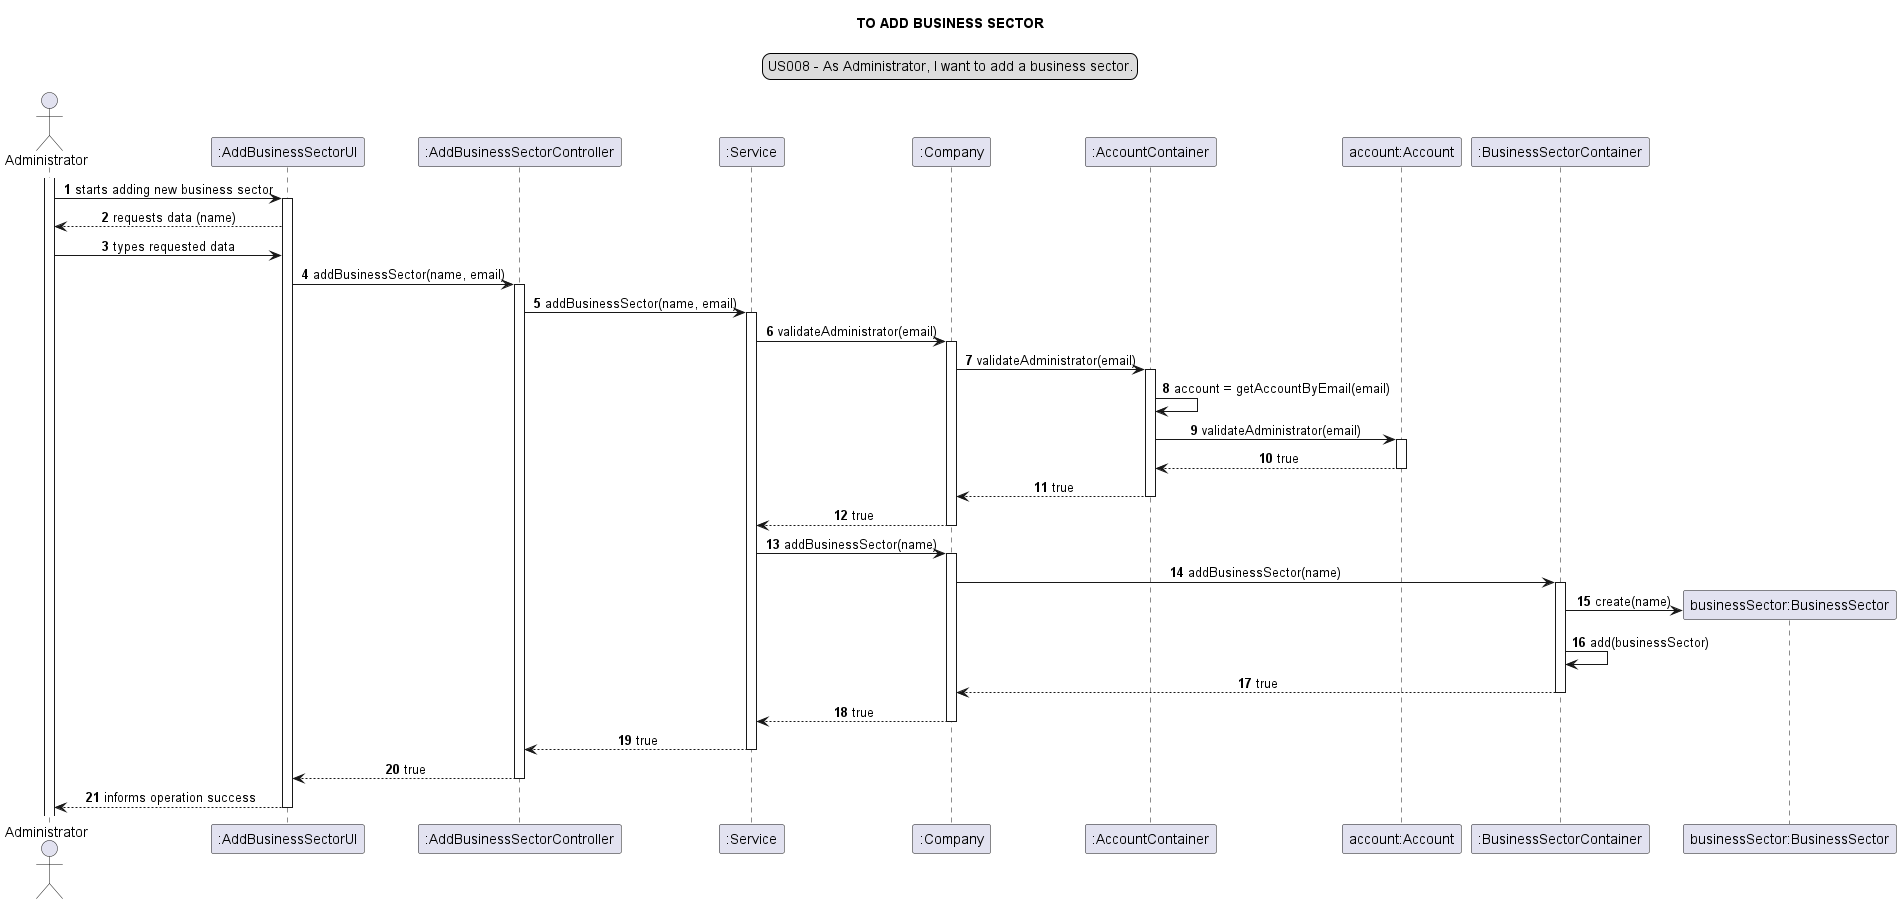

The diagram above was rendered by PlantUML. Its source (embedded in the PNG):
@startuml
'https://plantuml.com/sequence-diagram

autonumber
skinparam sequenceMessageAlign center
title TO ADD BUSINESS SECTOR
legend top
US008 - As Administrator, I want to add a business sector.
end legend

actor Administrator as a
participant ":AddBusinessSectorUI" as absui
participant ":AddBusinessSectorController" as absc
participant ":Service" as s
participant ":Company" as c
participant ":AccountContainer" as ac
participant "account:Account" as acc
participant ":BusinessSectorContainer" as bsc
participant "businessSector:BusinessSector" as bs

activate a
a -> absui: starts adding new business sector
activate absui
a <-- absui: requests data (name)
a -> absui: types requested data
absui -> absc: addBusinessSector(name, email)
activate absc
absc -> s: addBusinessSector(name, email)
activate s
s -> c: validateAdministrator(email)
activate c
c -> ac: validateAdministrator(email)
activate ac
ac -> ac: account = getAccountByEmail(email)
ac -> acc: validateAdministrator(email)
activate acc
ac <-- acc: true
deactivate acc
c <-- ac: true
deactivate ac
s <-- c: true
deactivate c
s -> c: addBusinessSector(name)
activate c
c -> bsc: addBusinessSector(name)
activate bsc
create bs
bsc -> bs: create(name)
bsc -> bsc: add(businessSector)
c <-- bsc: true
deactivate bsc
s <-- c: true
deactivate c
absc <-- s: true
deactivate s
absui <-- absc: true
deactivate absc
a <-- absui: informs operation success
deactivate absui

@enduml